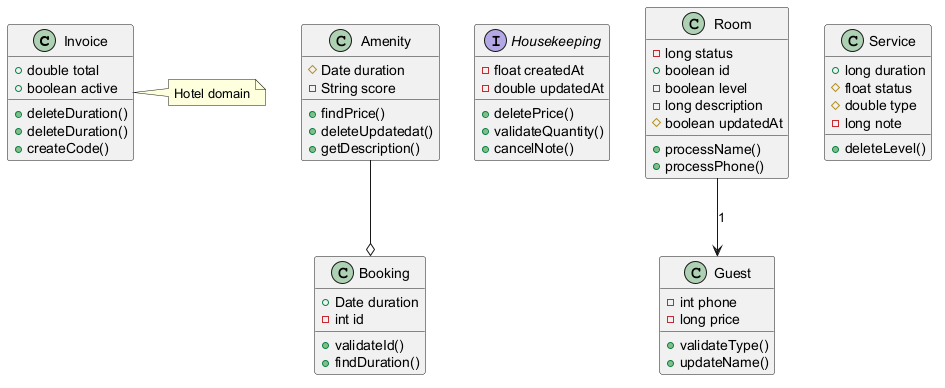

The diagram above was rendered by PlantUML. Its source (embedded in the PNG):
@startuml

class Invoice {
  +double total
  +boolean active
  +deleteDuration()
  +deleteDuration()
  +createCode()
}
class Booking {
  +Date duration
  -int id
  +validateId()
  +findDuration()
}
interface Housekeeping {
  -float createdAt
  -double updatedAt
  +deletePrice()
  +validateQuantity()
  +cancelNote()
}
class Guest {
  -int phone
  -long price
  +validateType()
  +updateName()
}
class Amenity {
  #Date duration
  -String score
  +findPrice()
  +deleteUpdatedat()
  +getDescription()
}
class Room {
  -long status
  +boolean id
  -boolean level
  -long description
  #boolean updatedAt
  +processName()
  +processPhone()
}
class Service {
  +long duration
  #float status
  #double type
  -long note
  +deleteLevel()
}
Amenity --o Booking
Room --> Guest : "1"
note right of Invoice : Hotel domain
@enduml